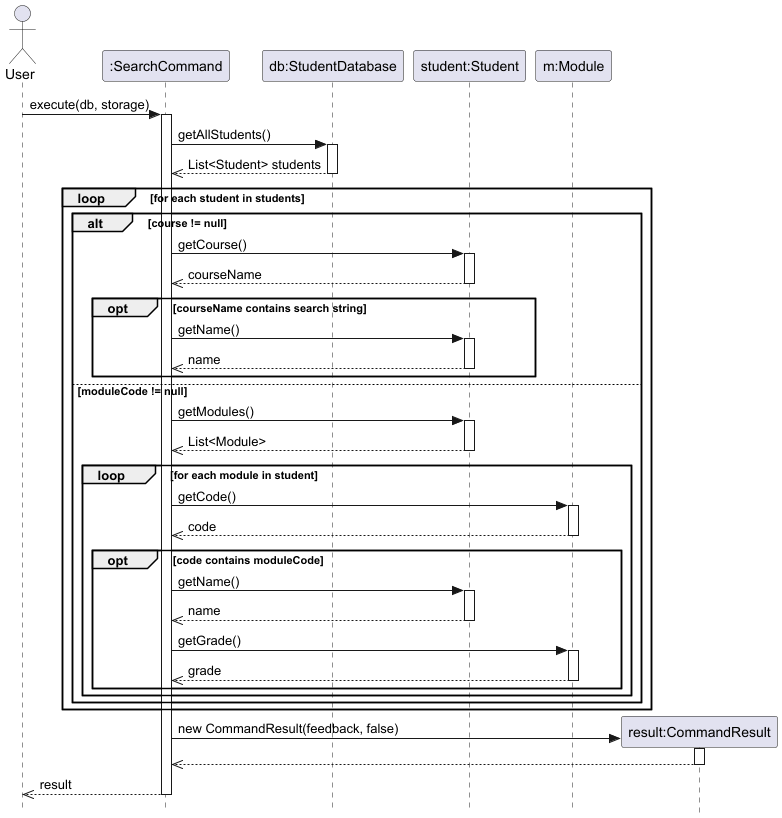

The diagram above was rendered by PlantUML. Its source (embedded in the PNG):
@startuml

skinparam style strictuml

actor User
participant ":SearchCommand" as SC
participant "db:StudentDatabase" as DB
participant "student:Student" as S
participant "m:Module" as M

User -> SC : execute(db, storage)
activate SC

SC -> DB : getAllStudents()
activate DB
DB -->> SC : List<Student> students
deactivate DB

loop for each student in students
    alt course != null
        SC -> S : getCourse()
        activate S
        S -->> SC : courseName
        deactivate S

        opt courseName contains search string
            SC -> S : getName()
            activate S
            S -->> SC : name
            deactivate S
        end

    else moduleCode != null
        SC -> S : getModules()
        activate S
        S -->> SC : List<Module>
        deactivate S

        loop for each module in student
            SC -> M : getCode()
            activate M
            M -->> SC : code
            deactivate M

            opt code contains moduleCode
                SC -> S : getName()
                activate S
                S -->> SC : name
                deactivate S

                SC -> M : getGrade()
                activate M
                M -->> SC : grade
                deactivate M
            end
        end
    end
end

create participant "result:CommandResult" as CR
SC -> CR : new CommandResult(feedback, false)
activate CR
CR -->> SC
deactivate CR

SC -->> User : result
deactivate SC
@enduml